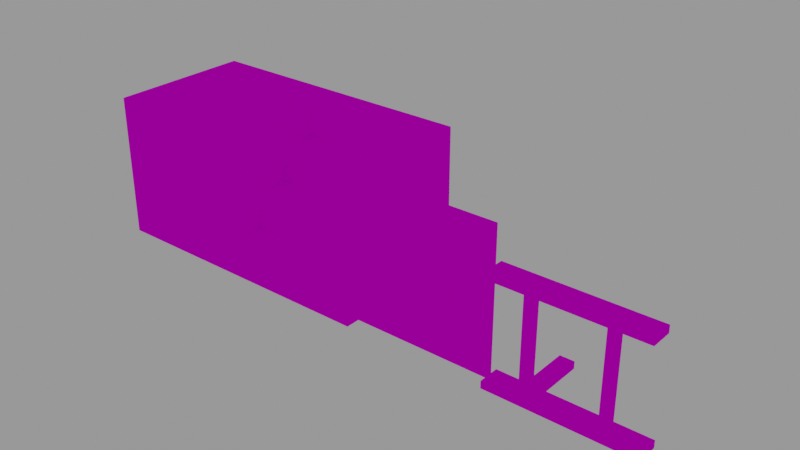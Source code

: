 # Source: tiles.blend  (saved by Blender 2.82.7; exported with 4.5.12 LTS)
import bpy
from mathutils import Matrix  # noqa: F401  (used for matrix-valued properties, if any)

bpy.ops.wm.read_factory_settings(use_empty=True)
scene = bpy.context.scene
scene.name = 'city'

# ---- images (referenced by path relative to the original .blend; pixels are not part of the script)
import os
ASSET_DIR = os.environ.get("B2B_ASSET_DIR", "")  # directory of the original .blend (textures are referenced by path, not embedded)
HERE = os.path.dirname(os.path.abspath(__file__))  # packed textures are extracted next to this script under _unpacked/

def load_image(name, relpath, width, height, colorspace="sRGB"):
    """Load a texture the original file referenced (path relative to the .blend, or extracted next to this script)."""
    p = next((c for c in (os.path.join(HERE, relpath), os.path.join(ASSET_DIR, relpath)) if relpath and os.path.exists(c)), "")
    if p:
        img = bpy.data.images.load(p, check_existing=True)
        img.name = name
    else:  # same state as the original file: an image datablock whose file is absent (Cycles renders it pink)
        img = bpy.data.images.new(name, width, height)
        img.source = "FILE"
        img.filepath = "//" + (relpath or name)
    img.colorspace_settings.name = colorspace
    return img
img_lightbricks_png = load_image('lightBricks.png', 'lightBricks.png', 1024, 1024, 'sRGB')
img_window_png = load_image('window.png', 'window.png', 1024, 1024, 'sRGB')
img_rusty_png = load_image('rusty.png', 'rusty.png', 1024, 1024, 'sRGB')

# ---- materials (node trees are filled in below, after node groups)
mat_concrete = bpy.data.materials.new('concrete')
mat_concrete.use_transparent_shadow = False
mat_window = bpy.data.materials.new('window')
mat_window.use_transparent_shadow = False
mat_rust = bpy.data.materials.new('rust')
mat_rust.use_transparent_shadow = False

# ---- material node trees
mat_concrete.use_nodes = True; mat_concrete.node_tree.nodes.clear()
_N = mat_concrete.node_tree.nodes; _L = mat_concrete.node_tree.links
n0 = _N.new('ShaderNodeOutputMaterial'); n0.name = 'Material Output'; n0.location = (300, 300)
n1 = _N.new('ShaderNodeBsdfToon'); n1.name = 'Toon BSDF'; n1.location = (10, 300)
n2 = _N.new('ShaderNodeTexImage'); n2.name = 'Image Texture'; n2.location = (-280, 280)
n2.image = img_lightbricks_png
n2.interpolation = 'Closest'
_L.new(n1.outputs[0], n0.inputs[0])
_L.new(n2.outputs[0], n1.inputs[0])
n0.is_active_output = True
mat_window.use_nodes = True; mat_window.node_tree.nodes.clear()
_N = mat_window.node_tree.nodes; _L = mat_window.node_tree.links
n0 = _N.new('ShaderNodeOutputMaterial'); n0.name = 'Material Output'; n0.location = (300, 300)
n1 = _N.new('ShaderNodeBsdfToon'); n1.name = 'Toon BSDF'; n1.location = (10, 300)
n2 = _N.new('ShaderNodeTexImage'); n2.name = 'Image Texture'; n2.location = (-280, 280)
n2.image = img_window_png
n2.interpolation = 'Closest'
_L.new(n1.outputs[0], n0.inputs[0])
_L.new(n2.outputs[0], n1.inputs[0])
n0.is_active_output = True
mat_rust.use_nodes = True; mat_rust.node_tree.nodes.clear()
_N = mat_rust.node_tree.nodes; _L = mat_rust.node_tree.links
n0 = _N.new('ShaderNodeOutputMaterial'); n0.name = 'Material Output'; n0.location = (300, 300)
n1 = _N.new('ShaderNodeBsdfToon'); n1.name = 'Toon BSDF'; n1.location = (10, 300)
n2 = _N.new('ShaderNodeTexImage'); n2.name = 'Image Texture'; n2.location = (-280, 280)
n2.image = img_rusty_png
n2.interpolation = 'Closest'
_L.new(n1.outputs[0], n0.inputs[0])
_L.new(n2.outputs[0], n1.inputs[0])
n0.is_active_output = True

# ---- meshes
me_cube = bpy.data.meshes.new('Cube')
me_cube.from_pydata([(-1.0, -1.0, -1.0), (-1.0, -1.0, 1.0), (-1.0, 1.0, -1.0), (-1.0, 1.0, 1.0), (1.0, -1.0, -1.0), (1.0, -1.0, 1.0), (1.0, 1.0, -1.0), (1.0, 1.0, 1.0)], [], [(0, 1, 3, 2), (2, 3, 7, 6), (6, 7, 5, 4), (4, 5, 1, 0), (2, 6, 4, 0), (7, 3, 1, 5)])
_uv = me_cube.uv_layers.new(name='UVMap')
_uv.uv.foreach_set('vector', [0.0, 0.0, 0.0, 1.0, 1.0, 1.0, 1.0, 0.0, 0.0, 0.0, 0.0, 1.0, 1.0, 1.0, 1.0, 0.0, 1.0, 0.0, 1.0, 1.0, 0.0, 1.0, 0.0, 0.0, 1.0, 0.0, 1.0, 1.0, 0.0, 1.0, 0.0, 0.0, 0.0, 1.0, 1.0, 1.0, 1.0, 0.0, 0.0, 0.0, 1.0, 1.0, 0.0, 1.0, 0.0, 0.0, 1.0, 0.0])
me_cube.materials.append(mat_concrete)
me_cube.use_remesh_fix_poles = True
me_cube.use_remesh_preserve_attributes = False
me_cube.use_mirror_vertex_groups = False
me_cube.update()
me_cube_006 = bpy.data.meshes.new('Cube.006')
me_cube_006.from_pydata([(-1.0, -1.0, -1.0), (-1.0, 1.0, -1.0), (-1.0, 1.0, 1.0), (1.0, -1.0, -1.0), (1.0, 1.0, -1.0), (1.0, 1.0, 1.0), (-1.0, -1.0, -0.5), (1.0, -1.0, -0.5), (-1.0, -0.5, -0.5), (1.0, -0.5, -0.5), (-1.0, -0.5, 0.0), (1.0, -0.5, 0.0), (-1.0, 0.0, 0.0), (1.0, 0.0, 0.0), (-1.0, 0.0, 0.5), (1.0, 0.0, 0.5), (-1.0, 0.5, 0.5), (1.0, 0.5, 0.5), (-1.0, 0.5, 1.0), (1.0, 0.5, 1.0), (-1.0, 0.0, -1.0), (1.0, 0.0, -1.0), (-1.0, -0.5, -1.0), (1.0, 0.5, -1.0), (-1.0, 0.5, -1.0), (1.0, -0.5, -1.0), (-1.0, 1.0, 0.0), (1.0, 1.0, 0.0), (-1.0, 1.0, -0.5), (1.0, 1.0, -0.5), (-1.0, 1.0, 0.5), (1.0, 1.0, 0.5), (1.0, 0.5, 0.0), (1.0, 0.5, -0.5), (1.0, 0.0, -0.5), (-1.0, 0.5, 0.0), (-1.0, 0.5, -0.5), (-1.0, 0.0, -0.5)], [], [(30, 2, 5, 31), (22, 25, 3, 0), (0, 3, 7, 6), (6, 7, 9, 8), (8, 9, 11, 10), (10, 11, 13, 12), (12, 13, 15, 14), (14, 15, 17, 16), (16, 17, 19, 18), (5, 2, 18, 19), (24, 23, 21, 20), (1, 4, 23, 24), (20, 21, 25, 22), (28, 26, 27, 29), (1, 28, 29, 4), (26, 30, 31, 27), (16, 18, 2, 30), (17, 31, 5, 19), (27, 31, 17, 32), (13, 32, 17, 15), (34, 13, 11, 9), (33, 32, 13, 34), (29, 27, 32, 33), (29, 33, 23, 4), (21, 23, 33, 34), (21, 34, 9, 25), (7, 3, 25, 9), (12, 14, 16, 35), (26, 35, 16, 30), (8, 10, 12, 37), (36, 37, 12, 35), (28, 36, 35, 26), (28, 1, 24, 36), (20, 37, 36, 24), (20, 22, 8, 37), (0, 6, 8, 22)])
_uv = me_cube_006.uv_layers.new(name='UVMap')
_uv.uv.foreach_set('vector', [0.0, 0.8611, 0.0, 1.111, 1.0, 1.111, 1.0, 0.8611, 0.0, 0.1389, 1.0, 0.1389, 1.0, -0.1111, 0.0, -0.1111, 0.0, 0.1111, 1.0, 0.1111, 1.0, 0.3611, 0.0, 0.3611, 0.0, -0.1111, 1.0, -0.1111, 1.0, 0.1389, 0.0, 0.1389, 0.0, 0.3611, 1.0, 0.3611, 1.0, 0.6111, 0.0, 0.6111, 0.0, 0.1389, 1.0, 0.1389, 1.0, 0.3889, 0.0, 0.3889, 0.0, 0.6111, 1.0, 0.6111, 1.0, 0.8611, 0.0, 0.8611, 0.0, 0.3889, 1.0, 0.3889, 1.0, 0.6389, 0.0, 0.6389, 0.0, 0.8611, 1.0, 0.8611, 1.0, 1.111, 0.0, 1.111, 1.0, 0.8889, 0.0, 0.8889, 0.0, 0.6389, 1.0, 0.6389, 0.0, 0.6389, 1.0, 0.6389, 1.0, 0.3889, 0.0, 0.3889, 0.0, 0.8889, 1.0, 0.8889, 1.0, 0.6389, 0.0, 0.6389, 0.0, 0.3889, 1.0, 0.3889, 1.0, 0.1389, 0.0, 0.1389, 0.0, 0.3611, 0.0, 0.6111, 1.0, 0.6111, 1.0, 0.3611, 0.0, 0.1111, 0.0, 0.3611, 1.0, 0.3611, 1.0, 0.1111, 0.0, 0.6111, 0.0, 0.8611, 1.0, 0.8611, 1.0, 0.6111, 0.6389, 0.8611, 0.6389, 1.111, 0.8889, 1.111, 0.8889, 0.8611, 0.6389, 0.8611, 0.8889, 0.8611, 0.8889, 1.111, 0.6389, 1.111, 0.8889, 0.6111, 0.8889, 0.8611, 0.6389, 0.8611, 0.6389, 0.6111, 0.3889, 0.6111, 0.6389, 0.6111, 0.6389, 0.8611, 0.3889, 0.8611, 0.3889, 0.3611, 0.3889, 0.6111, 0.1389, 0.6111, 0.1389, 0.3611, 0.6389, 0.3611, 0.6389, 0.6111, 0.3889, 0.6111, 0.3889, 0.3611, 0.8889, 0.3611, 0.8889, 0.6111, 0.6389, 0.6111, 0.6389, 0.3611, 0.8889, 0.3611, 0.6389, 0.3611, 0.6389, 0.1111, 0.8889, 0.1111, 0.3889, 0.1111, 0.6389, 0.1111, 0.6389, 0.3611, 0.3889, 0.3611, 0.3889, 0.1111, 0.3889, 0.3611, 0.1389, 0.3611, 0.1389, 0.1111, -0.1111, 0.3611, -0.1111, 0.1111, 0.1389, 0.1111, 0.1389, 0.3611, 0.3889, 0.6111, 0.3889, 0.8611, 0.6389, 0.8611, 0.6389, 0.6111, 0.8889, 0.6111, 0.6389, 0.6111, 0.6389, 0.8611, 0.8889, 0.8611, 0.1389, 0.3611, 0.1389, 0.6111, 0.3889, 0.6111, 0.3889, 0.3611, 0.6389, 0.3611, 0.3889, 0.3611, 0.3889, 0.6111, 0.6389, 0.6111, 0.8889, 0.3611, 0.6389, 0.3611, 0.6389, 0.6111, 0.8889, 0.6111, 0.8889, 0.3611, 0.8889, 0.1111, 0.6389, 0.1111, 0.6389, 0.3611, 0.3889, 0.1111, 0.3889, 0.3611, 0.6389, 0.3611, 0.6389, 0.1111, 0.3889, 0.1111, 0.1389, 0.1111, 0.1389, 0.3611, 0.3889, 0.3611, -0.1111, 0.1111, -0.1111, 0.3611, 0.1389, 0.3611, 0.1389, 0.1111])
me_cube_006.materials.append(mat_concrete)
me_cube_006.use_remesh_fix_poles = True
me_cube_006.use_remesh_preserve_attributes = False
me_cube_006.use_mirror_vertex_groups = False
me_cube_006.update()
me_cube_008 = bpy.data.meshes.new('Cube.008')
me_cube_008.from_pydata([(-1.0, -0.8, -1.0), (-1.0, -0.8, 1.0), (1.0, -0.8, -1.0), (1.0, -0.8, 1.0)], [], [(2, 3, 1, 0)])
_uv = me_cube_008.uv_layers.new(name='UVMap')
_uv.uv.foreach_set('vector', [1.0, 0.0, 1.0, 1.0, 0.0, 1.0, 0.0, 0.0])
me_cube_008.materials.append(mat_window)
me_cube_008.use_remesh_fix_poles = True
me_cube_008.use_remesh_preserve_attributes = False
me_cube_008.use_mirror_vertex_groups = False
me_cube_008.update()
me_cube_011 = bpy.data.meshes.new('Cube.011')
me_cube_011.from_pydata([(-1.0, -1.0, -1.0), (-1.0, -0.7, -1.0), (-0.6, -1.0, -1.0), (-0.4, -0.7, -1.0), (-0.6, -0.7, -1.0), (-0.4, -1.0, -1.0), (-0.4, 0.0, -1.0), (-0.6, 0.0, -1.0), (-1.0, -1.0, -0.9), (-1.0, -0.7, -0.9), (-0.6, -1.0, -0.9), (-0.4, -0.7, -0.9), (-0.6, -0.7, -0.9), (-0.4, -1.0, -0.9), (-0.4, 0.0, -0.9), (-0.6, 0.0, -0.9), (-1.0, -1.0, 0.4), (-1.0, -0.7, 0.4), (-0.6, -1.0, 0.4), (-0.4, -0.7, 0.4), (-0.6, -0.7, 0.4), (-0.4, -1.0, 0.4), (-0.45, -0.925, -0.9), (-0.55, -0.775, -0.9), (-1.0, -1.0, 0.5), (-1.0, -0.7, 0.5), (-0.6, -1.0, 0.5), (-0.4, -0.7, 0.5), (-0.6, -0.7, 0.5), (-0.4, -1.0, 0.5), (-0.45, -0.775, -0.9), (-0.55, -0.925, -0.9), (-0.55, -0.925, 0.4), (-0.45, -0.775, 0.4), (-0.55, -0.775, 0.4), (-0.45, -0.925, 0.4), (0.0, -1.0, -1.0), (1.0, -1.0, -1.0), (0.0, -0.7, -1.0), (1.0, -0.7, -1.0), (0.4, -1.0, -1.0), (0.6, -0.7, -1.0), (0.4, -0.7, -1.0), (0.6, -1.0, -1.0), (0.0, -1.0, -0.9), (1.0, -1.0, -0.9), (0.0, -0.7, -0.9), (1.0, -0.7, -0.9), (0.4, -1.0, -0.9), (0.6, -0.7, -0.9), (0.4, -0.7, -0.9), (0.6, -1.0, -0.9), (0.0, -1.0, 0.4), (1.0, -1.0, 0.4), (0.0, -0.7, 0.4), (1.0, -0.7, 0.4), (0.4, -1.0, 0.4), (0.6, -0.7, 0.4), (0.4, -0.7, 0.4), (0.6, -1.0, 0.4), (0.55, -0.925, -0.9), (0.45, -0.775, -0.9), (0.0, -1.0, 0.5), (1.0, -1.0, 0.5), (0.0, -0.7, 0.5), (1.0, -0.7, 0.5), (0.4, -1.0, 0.5), (0.6, -0.7, 0.5), (0.4, -0.7, 0.5), (0.6, -1.0, 0.5), (0.55, -0.775, -0.9), (0.45, -0.925, -0.9), (0.45, -0.925, 0.4), (0.55, -0.775, 0.4), (0.45, -0.775, 0.4), (0.55, -0.925, 0.4)], [], [(13, 11, 46, 44), (5, 36, 38, 3), (2, 5, 3, 4), (11, 13, 22, 30), (1, 0, 2, 4), (3, 6, 7, 4), (9, 12, 10, 8), (11, 12, 15, 14), (6, 3, 11, 14), (7, 6, 14, 15), (3, 38, 46, 11), (2, 0, 8, 10), (0, 1, 9, 8), (1, 4, 12, 9), (36, 5, 13, 44), (4, 7, 15, 12), (5, 2, 10, 13), (29, 27, 64, 62), (21, 52, 54, 19), (18, 21, 35, 32), (26, 28, 27, 29), (17, 16, 18, 20), (10, 12, 23, 31), (25, 28, 26, 24), (19, 27, 28, 20), (12, 11, 30, 23), (13, 10, 31, 22), (19, 54, 64, 27), (18, 16, 24, 26), (16, 17, 25, 24), (17, 20, 28, 25), (52, 21, 29, 62), (31, 32, 35, 22), (21, 18, 26, 29), (30, 22, 35, 33), (21, 19, 33, 35), (19, 20, 34, 33), (20, 18, 32, 34), (23, 34, 32, 31), (30, 33, 34, 23), (51, 49, 47, 45), (43, 37, 39, 41), (40, 43, 41, 42), (49, 51, 60, 70), (38, 36, 40, 42), (46, 50, 48, 44), (41, 49, 50, 42), (39, 37, 45, 47), (41, 39, 47, 49), (40, 36, 44, 48), (36, 38, 46, 44), (38, 42, 50, 46), (37, 43, 51, 45), (43, 40, 48, 51), (69, 67, 65, 63), (59, 53, 55, 57), (56, 59, 75, 72), (66, 68, 67, 69), (54, 52, 56, 58), (48, 50, 61, 71), (64, 68, 66, 62), (57, 67, 68, 58), (55, 53, 63, 65), (50, 49, 70, 61), (51, 48, 71, 60), (57, 55, 65, 67), (56, 52, 62, 66), (52, 54, 64, 62), (54, 58, 68, 64), (53, 59, 69, 63), (71, 72, 75, 60), (59, 56, 66, 69), (70, 60, 75, 73), (59, 57, 73, 75), (57, 58, 74, 73), (58, 56, 72, 74), (61, 74, 72, 71), (70, 73, 74, 61)])
_uv = me_cube_011.uv_layers.new(name='UVMap')
_uv.uv.foreach_set('vector', [0.3128, 0.4077, 0.3128, 0.5577, 0.5128, 0.5577, 0.5128, 0.4077, 0.3128, 0.4077, 0.5128, 0.4077, 0.5128, 0.5577, 0.3128, 0.5577, 0.2128, 0.4077, 0.3128, 0.4077, 0.3128, 0.5577, 0.2128, 0.5577, 0.3128, 0.5577, 0.3128, 0.4077, 0.2878, 0.4452, 0.2878, 0.5202, 0.01282, 0.5577, 0.01282, 0.4077, 0.2128, 0.4077, 0.2128, 0.5577, 0.3128, 0.5577, 0.3128, 0.9077, 0.2128, 0.9077, 0.2128, 0.5577, 0.01282, 0.5577, 0.2128, 0.5577, 0.2128, 0.4077, 0.01282, 0.4077, 0.3128, 0.5577, 0.2128, 0.5577, 0.2128, 0.9077, 0.3128, 0.9077, 0.9077, 0.1429, 0.5577, 0.1429, 0.5577, 0.1929, 0.9077, 0.1929, 0.2128, 0.1429, 0.3128, 0.1429, 0.3128, 0.1929, 0.2128, 0.1929, 0.3128, 0.1429, 0.5128, 0.1429, 0.5128, 0.1929, 0.3128, 0.1929, 0.2128, 0.1429, 0.01282, 0.1429, 0.01282, 0.1929, 0.2128, 0.1929, 0.4077, 0.1429, 0.5577, 0.1429, 0.5577, 0.1929, 0.4077, 0.1929, 0.01282, 0.1429, 0.2128, 0.1429, 0.2128, 0.1929, 0.01282, 0.1929, 0.5128, 0.1429, 0.3128, 0.1429, 0.3128, 0.1929, 0.5128, 0.1929, 0.5577, 0.1429, 0.9077, 0.1429, 0.9077, 0.1929, 0.5577, 0.1929, 0.3128, 0.1429, 0.2128, 0.1429, 0.2128, 0.1929, 0.3128, 0.1929, 0.3128, 0.4077, 0.3128, 0.5577, 0.5128, 0.5577, 0.5128, 0.4077, 0.3128, 0.4077, 0.5128, 0.4077, 0.5128, 0.5577, 0.3128, 0.5577, 0.2128, 0.4077, 0.3128, 0.4077, 0.2878, 0.4452, 0.2378, 0.4452, 0.2128, 0.4077, 0.2128, 0.5577, 0.3128, 0.5577, 0.3128, 0.4077, 0.01282, 0.5577, 0.01282, 0.4077, 0.2128, 0.4077, 0.2128, 0.5577, 0.2128, 0.4077, 0.2128, 0.5577, 0.2378, 0.5202, 0.2378, 0.4452, 0.01282, 0.5577, 0.2128, 0.5577, 0.2128, 0.4077, 0.01282, 0.4077, 0.3128, 0.8429, 0.3128, 0.8929, 0.2128, 0.8929, 0.2128, 0.8429, 0.2128, 0.5577, 0.3128, 0.5577, 0.2878, 0.5202, 0.2378, 0.5202, 0.3128, 0.4077, 0.2128, 0.4077, 0.2378, 0.4452, 0.2878, 0.4452, 0.3128, 0.8429, 0.5128, 0.8429, 0.5128, 0.8929, 0.3128, 0.8929, 0.2128, 0.8429, 0.01282, 0.8429, 0.01282, 0.8929, 0.2128, 0.8929, 0.4077, 0.8429, 0.5577, 0.8429, 0.5577, 0.8929, 0.4077, 0.8929, 0.01282, 0.8429, 0.2128, 0.8429, 0.2128, 0.8929, 0.01282, 0.8929, 0.5128, 0.8429, 0.3128, 0.8429, 0.3128, 0.8929, 0.5128, 0.8929, 0.2378, 0.1929, 0.2378, 0.8429, 0.2878, 0.8429, 0.2878, 0.1929, 0.3128, 0.8429, 0.2128, 0.8429, 0.2128, 0.8929, 0.3128, 0.8929, 0.5202, 0.1929, 0.4452, 0.1929, 0.4452, 0.8429, 0.5202, 0.8429, 0.3128, 0.4077, 0.3128, 0.5577, 0.2878, 0.5202, 0.2878, 0.4452, 0.3128, 0.5577, 0.2128, 0.5577, 0.2378, 0.5202, 0.2878, 0.5202, 0.2128, 0.5577, 0.2128, 0.4077, 0.2378, 0.4452, 0.2378, 0.5202, 0.5202, 0.1929, 0.5202, 0.8429, 0.4452, 0.8429, 0.4452, 0.1929, 0.2878, 0.1929, 0.2878, 0.8429, 0.2378, 0.8429, 0.2378, 0.1929, 0.8128, 0.4077, 0.8128, 0.5577, 1.013, 0.5577, 1.013, 0.4077, 0.8128, 0.4077, 1.013, 0.4077, 1.013, 0.5577, 0.8128, 0.5577, 0.7128, 0.4077, 0.8128, 0.4077, 0.8128, 0.5577, 0.7128, 0.5577, 0.8128, 0.5577, 0.8128, 0.4077, 0.7878, 0.4452, 0.7878, 0.5202, 0.5128, 0.5577, 0.5128, 0.4077, 0.7128, 0.4077, 0.7128, 0.5577, 0.5128, 0.5577, 0.7128, 0.5577, 0.7128, 0.4077, 0.5128, 0.4077, 0.8128, 0.1429, 0.8128, 0.1929, 0.7128, 0.1929, 0.7128, 0.1429, 0.5577, 0.1429, 0.4077, 0.1429, 0.4077, 0.1929, 0.5577, 0.1929, 0.8128, 0.1429, 1.013, 0.1429, 1.013, 0.1929, 0.8128, 0.1929, 0.7128, 0.1429, 0.5128, 0.1429, 0.5128, 0.1929, 0.7128, 0.1929, 0.4077, 0.1429, 0.5577, 0.1429, 0.5577, 0.1929, 0.4077, 0.1929, 0.5128, 0.1429, 0.7128, 0.1429, 0.7128, 0.1929, 0.5128, 0.1929, 1.013, 0.1429, 0.8128, 0.1429, 0.8128, 0.1929, 1.013, 0.1929, 0.8128, 0.1429, 0.7128, 0.1429, 0.7128, 0.1929, 0.8128, 0.1929, 0.8128, 0.4077, 0.8128, 0.5577, 1.013, 0.5577, 1.013, 0.4077, 0.8128, 0.4077, 1.013, 0.4077, 1.013, 0.5577, 0.8128, 0.5577, 0.7128, 0.4077, 0.8128, 0.4077, 0.7878, 0.4452, 0.7378, 0.4452, 0.7128, 0.4077, 0.7128, 0.5577, 0.8128, 0.5577, 0.8128, 0.4077, 0.5128, 0.5577, 0.5128, 0.4077, 0.7128, 0.4077, 0.7128, 0.5577, 0.7128, 0.4077, 0.7128, 0.5577, 0.7378, 0.5202, 0.7378, 0.4452, 0.5128, 0.5577, 0.7128, 0.5577, 0.7128, 0.4077, 0.5128, 0.4077, 0.8128, 0.8429, 0.8128, 0.8929, 0.7128, 0.8929, 0.7128, 0.8429, 0.5577, 0.8429, 0.4077, 0.8429, 0.4077, 0.8929, 0.5577, 0.8929, 0.7128, 0.5577, 0.8128, 0.5577, 0.7878, 0.5202, 0.7378, 0.5202, 0.8128, 0.4077, 0.7128, 0.4077, 0.7378, 0.4452, 0.7878, 0.4452, 0.8128, 0.8429, 1.013, 0.8429, 1.013, 0.8929, 0.8128, 0.8929, 0.7128, 0.8429, 0.5128, 0.8429, 0.5128, 0.8929, 0.7128, 0.8929, 0.4077, 0.8429, 0.5577, 0.8429, 0.5577, 0.8929, 0.4077, 0.8929, 0.5128, 0.8429, 0.7128, 0.8429, 0.7128, 0.8929, 0.5128, 0.8929, 1.013, 0.8429, 0.8128, 0.8429, 0.8128, 0.8929, 1.013, 0.8929, 0.7378, 0.1929, 0.7378, 0.8429, 0.7878, 0.8429, 0.7878, 0.1929, 0.8128, 0.8429, 0.7128, 0.8429, 0.7128, 0.8929, 0.8128, 0.8929, 0.5202, 0.1929, 0.4452, 0.1929, 0.4452, 0.8429, 0.5202, 0.8429, 0.8128, 0.4077, 0.8128, 0.5577, 0.7878, 0.5202, 0.7878, 0.4452, 0.8128, 0.5577, 0.7128, 0.5577, 0.7378, 0.5202, 0.7878, 0.5202, 0.7128, 0.5577, 0.7128, 0.4077, 0.7378, 0.4452, 0.7378, 0.5202, 0.5202, 0.1929, 0.5202, 0.8429, 0.4452, 0.8429, 0.4452, 0.1929, 0.7878, 0.1929, 0.7878, 0.8429, 0.7378, 0.8429, 0.7378, 0.1929])
me_cube_011.materials.append(mat_rust)
me_cube_011.use_remesh_fix_poles = True
me_cube_011.use_remesh_preserve_attributes = False
me_cube_011.use_mirror_vertex_groups = False
me_cube_011.update()

# ---- objects
ob_block = bpy.data.objects.new('block', me_cube)
ob_stairs = bpy.data.objects.new('stairs', me_cube_006)
ob_window = bpy.data.objects.new('window', me_cube_008)
ob_rail = bpy.data.objects.new('rail', me_cube_011)

# ---- transforms, parenting, visibility, modifiers, constraints
ob_block.location = (0.0, 0.0, 0.0)
ob_block.lineart.crease_threshold = 0.0
ob_stairs.location = (2.0, 0.0, 0.0)
ob_stairs.lineart.crease_threshold = 0.0
ob_window.location = (4.0, 0.0, 0.0)
ob_window.lineart.crease_threshold = 0.0
ob_rail.location = (6.0, 0.0, 0.0)
ob_rail.lineart.crease_threshold = 0.0

# ---- collection membership
scene.collection.objects.link(ob_block)
scene.collection.objects.link(ob_stairs)
scene.collection.objects.link(ob_window)
scene.collection.objects.link(ob_rail)

# ---- scene / render settings (as saved in the file)
scene.frame_start = 1; scene.frame_end = 250; scene.frame_set(1)
scene.render.engine = 'BLENDER_EEVEE_NEXT'
scene.render.image_settings.exr_codec = 'NONE'
scene.render.simplify_subdivision_render = 0
scene.render.simplify_child_particles_render = 0.0
scene.cycles.use_denoising = False
scene.cycles.samples = 128
scene.cycles.sampling_pattern = 'TABULATED_SOBOL'
scene.cycles.use_adaptive_sampling = False
scene.cycles.use_light_tree = False
scene.view_settings.view_transform = 'Filmic'
bpy.context.view_layer.update()

# ---- added for rendering (the .blend has no active camera and no usable light): camera, sun + grey world if the file has none
cam_auto = bpy.data.cameras.new('AutoCamera')
cam_auto.lens = 50.0
cam_auto.sensor_width = 36.0
cam_auto.clip_end = 1000.0
ob_auto_camera = bpy.data.objects.new('AutoCamera', cam_auto)
scene.collection.objects.link(ob_auto_camera)
ob_auto_camera.location = (10.8508, -9.42095, 6.28063)
ob_auto_camera.rotation_euler = (1.09748, -7.21219e-08, 0.694738)
scene.camera = ob_auto_camera
light_auto_sun = bpy.data.lights.new('AutoSun', 'SUN')
light_auto_sun.energy = 3.0
light_auto_sun.angle = 0.0523599
ob_auto_sun = bpy.data.objects.new('AutoSun', light_auto_sun)
scene.collection.objects.link(ob_auto_sun)
ob_auto_sun.rotation_euler = (0.872665, 0.174533, 0.523599)
if scene.world is None:
    world_auto = bpy.data.worlds.new('AutoWorld')
    world_auto.color = (0.3, 0.3, 0.3)
    scene.world = world_auto
bpy.context.view_layer.update()
